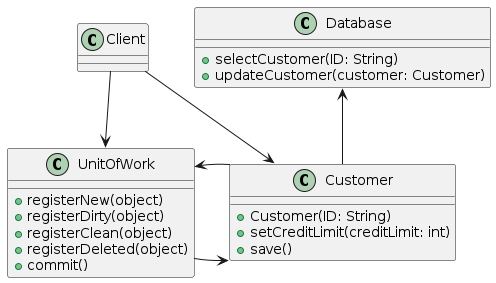

The diagram above was rendered by PlantUML. Its source (embedded in the PNG):
@startuml

class Client

class Customer {
    + Customer(ID: String)
    + setCreditLimit(creditLimit: int)
    + save()
}

class Database {
    + selectCustomer(ID: String)
    + updateCustomer(customer: Customer)
}

class UnitOfWork {
    + registerNew(object)
    + registerDirty(object)
    + registerClean(object)
    + registerDeleted(object)
    + commit()
}

Client -down-> Customer
Client -down-> UnitOfWork
UnitOfWork -right-> Customer
Customer -left-> UnitOfWork
Customer -up-> Database

@enduml